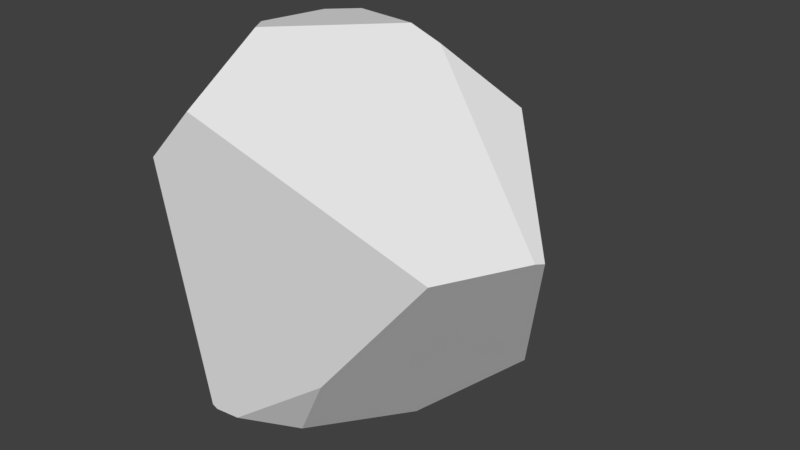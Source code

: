 # Source: S_Rock_01.blend  (saved by Blender 2.80.75; exported with 4.5.12 LTS)
import bpy
from mathutils import Matrix  # noqa: F401  (used for matrix-valued properties, if any)

bpy.ops.wm.read_factory_settings(use_empty=True)
scene = bpy.context.scene
scene.name = 'Scene'

# ---- collections
col_collection_1 = bpy.data.collections.new('Collection 1'); scene.collection.children.link(col_collection_1)

# ---- world
world_world = bpy.data.worlds.new('World'); scene.world = world_world
world_world.color = (0.05088, 0.05088, 0.05088)
world_world.use_sun_shadow = False
world_world.sun_shadow_jitter_overblur = 0.0
world_world.cycles.sampling_method = 'MANUAL'

# ---- meshes
me_cube_001 = bpy.data.meshes.new('Cube.001')
me_cube_001.from_pydata([(-1.129, 0.9923, -0.4865), (-0.4261, -0.3345, 1.42), (1.329, 0.5407, -0.9868), (-0.2967, -1.09, 1.065), (1.493, -0.8401, 0.3157), (0.6361, -0.9137, -0.7588), (-1.134, 0.9797, -0.5011), (-1.137, 0.9817, -0.4842), (-0.6569, -1.123, 0.6575), (-0.3911, -1.025, -1.316), (0.6628, 0.09267, -1.515), (0.2635, -0.7472, -1.382), (-0.1596, -0.9953, -1.345), (-0.3516, -1.02, -1.342), (-0.7077, 0.09747, -1.523), (-0.3998, -0.982, -1.348), (-0.5826, 0.5106, 1.33), (-0.5648, -0.1494, 1.392), (-1.125, 0.6926, 0.02878), (-0.8234, -0.6482, 0.7888), (1.869, -0.2654, 0.361), (1.898, -0.1979, 0.3458), (-0.1913, 1.59, 0.2185), (0.2814, 0.4741, 1.4), (0.409, 1.507, 0.1276), (-0.3951, 0.7162, 1.325), (0.523, 0.4979, 1.295), (1.107, 0.659, 0.9173)], [], [(12, 13, 15), (20, 27, 26), (19, 16, 18), (6, 7, 0), (25, 26, 24), (12, 11, 5), (12, 5, 9), (18, 7, 6), (1, 17, 19), (4, 5, 2), (2, 27, 21), (3, 4, 26), (23, 16, 17), (0, 22, 24), (22, 0, 18), (13, 9, 15), (10, 11, 14), (11, 12, 15), (14, 11, 15), (20, 21, 27), (19, 17, 16), (24, 22, 25), (25, 23, 26), (26, 27, 24), (3, 8, 5), (8, 9, 5), (3, 5, 4), (9, 13, 12), (6, 14, 18), (14, 15, 18), (15, 9, 18), (9, 8, 19), (19, 18, 9), (8, 3, 19), (3, 1, 19), (5, 11, 10), (10, 2, 5), (2, 21, 20), (4, 2, 20), (2, 24, 27), (4, 20, 26), (26, 23, 1), (1, 3, 26), (17, 1, 23), (23, 25, 16), (2, 10, 24), (10, 14, 6), (24, 10, 6), (6, 0, 24), (0, 7, 18), (18, 16, 25), (25, 22, 18)])
_uv = me_cube_001.uv_layers.new(name='UVMap')
_uv.uv.foreach_set('vector', [0.5539, 0.02892, 0.5795, 0.003563, 0.5894, 0.0, 0.9863, 0.5749, 0.9541, 0.8019, 0.8232, 0.8563, 0.3954, 0.4087, 0.1794, 0.4811, 0.1196, 0.2674, 0.0665, 0.173, 0.0658, 0.1759, 0.06427, 0.1752, 0.7091, 0.9621, 0.8232, 0.8563, 1.0, 0.9115, 0.01545, 0.8477, 0.03027, 0.7634, 0.1818, 0.7495, 0.01545, 0.8477, 0.1818, 0.7495, 0.004283, 0.884, 0.1196, 0.2674, 0.0658, 0.1759, 0.0665, 0.173, 0.354, 0.5043, 0.3093, 0.5001, 0.3954, 0.4087, 0.444, 0.6608, 0.1818, 0.7495, 0.1299, 0.5043, 0.5262, 0.3667, 0.7797, 0.5254, 0.5202, 0.5025, 0.5125, 0.6938, 0.8596, 0.5254, 0.8232, 0.8563, 0.7773, 0.8807, 0.6545, 0.9502, 0.5708, 0.8656, 0.9795, 0.1454, 0.9795, 0.3735, 0.8748, 0.4326, 0.0, 0.268, 0.06427, 0.1752, 0.1196, 0.2674, 0.5125, 0.03802, 0.511, 0.04338, 0.5022, 0.03748, 0.521, 0.2002, 0.5125, 0.09717, 0.7183, 0.03068, 0.5125, 0.09717, 0.5539, 0.02892, 0.5894, 0.0, 0.7183, 0.03068, 0.5125, 0.09717, 0.5894, 0.0, 0.9863, 0.5749, 1.0, 0.5805, 0.9541, 0.8019, 0.3954, 0.4087, 0.3093, 0.5001, 0.1794, 0.4811, 1.0, 0.9115, 0.9139, 0.9781, 0.7091, 0.9621, 0.7091, 0.9621, 0.7773, 0.8807, 0.8232, 0.8563, 0.8232, 0.8563, 0.9541, 0.8019, 1.0, 0.9115, 0.4565, 0.961, 0.3545, 1.0, 0.1818, 0.7495, 0.3545, 1.0, 0.004283, 0.884, 0.1818, 0.7495, 0.4565, 0.961, 0.1818, 0.7495, 0.444, 0.6608, 0.004283, 0.884, 0.002268, 0.877, 0.01545, 0.8477, 0.0665, 0.173, 0.273, 0.0, 0.1196, 0.2674, 0.273, 0.0, 0.5022, 0.03748, 0.1196, 0.2674, 0.5022, 0.03748, 0.511, 0.04338, 0.1196, 0.2674, 0.511, 0.04338, 0.4995, 0.3888, 0.3954, 0.4087, 0.3954, 0.4087, 0.1196, 0.2674, 0.511, 0.04338, 0.4995, 0.3888, 0.5125, 0.4505, 0.3954, 0.4087, 0.5125, 0.4505, 0.354, 0.5043, 0.3954, 0.4087, 0.1818, 0.7495, 0.03027, 0.7634, 0.0, 0.6219, 0.0, 0.6219, 0.1299, 0.5043, 0.1818, 0.7495, 0.1299, 0.5043, 0.4529, 0.5433, 0.4565, 0.5544, 0.444, 0.6608, 0.1299, 0.5043, 0.4565, 0.5544, 0.5262, 0.3667, 0.8748, 0.4326, 0.7797, 0.5254, 0.8596, 0.5254, 0.9863, 0.5749, 0.8232, 0.8563, 0.8232, 0.8563, 0.7773, 0.8807, 0.567, 0.8318, 0.567, 0.8318, 0.5125, 0.6938, 0.8232, 0.8563, 0.5708, 0.8656, 0.567, 0.8318, 0.7773, 0.8807, 0.7773, 0.8807, 0.7091, 0.9621, 0.6545, 0.9502, 0.5262, 0.3667, 0.521, 0.2002, 0.8748, 0.4326, 0.521, 0.2002, 0.7183, 0.03068, 0.9774, 0.1424, 0.8748, 0.4326, 0.521, 0.2002, 0.9774, 0.1424, 0.9774, 0.1424, 0.9795, 0.1454, 0.8748, 0.4326, 0.06427, 0.1752, 0.0658, 0.1759, 0.1196, 0.2674, 0.1196, 0.2674, 0.1794, 0.4811, 0.1507, 0.4736, 0.1507, 0.4736, 0.0, 0.268, 0.1196, 0.2674])
me_cube_001.use_remesh_preserve_volume = False
me_cube_001.use_remesh_preserve_attributes = False
me_cube_001.use_mirror_vertex_groups = False
me_cube_001.update()
me_cube_001.normals_split_custom_set([tuple(v) for v in zip(*[iter([0.005498, -0.1587, -0.9873, 0.005498, -0.1587, -0.9873, 0.005498, -0.1587, -0.9873, 0.5511, -0.0472, 0.8331, 0.5511, -0.0472, 0.8331, 0.5511, -0.0472, 0.8331, -0.9225, 0.01152, 0.3858, -0.9225, 0.01152, 0.3858, -0.9225, 0.01152, 0.3858, -0.7813, 0.586, -0.2149, -0.7813, 0.586, -0.2149, -0.7813, 0.586, -0.2149, 0.1996, 0.7509, 0.6295, 0.1996, 0.7509, 0.6295, 0.1996, 0.7509, 0.6295, 0.4187, -0.7834, -0.4594, 0.4187, -0.7834, -0.4594, 0.4187, -0.7834, -0.4594, 0.1252, -0.9916, -0.03189, 0.1252, -0.9916, -0.03189, 0.1252, -0.9916, -0.03189, -0.9456, -0.2927, -0.1418, -0.9456, -0.2927, -0.1418, -0.9456, -0.2927, -0.1418, -0.6684, -0.4069, 0.6227, -0.6684, -0.4069, 0.6227, -0.6684, -0.4069, 0.6227, 0.7205, -0.4287, -0.5451, 0.7205, -0.4287, -0.5451, 0.7205, -0.4287, -0.5451, 0.7494, 0.6605, 0.04626, 0.7494, 0.6605, 0.04626, 0.7494, 0.6605, 0.04626, 0.4036, -0.3314, 0.8528, 0.4036, -0.3314, 0.8528, 0.4036, -0.3314, 0.8528, -0.0762, 0.09193, 0.9928, -0.0762, 0.09193, 0.9928, -0.0762, 0.09193, 0.9928, 0.006649, 0.7584, -0.6518, 0.006649, 0.7584, -0.6518, 0.006649, 0.7584, -0.6518, -0.6816, 0.6302, 0.372, -0.6816, 0.6302, 0.372, -0.6816, 0.6302, 0.372, -0.3752, -0.5981, -0.7081, -0.3752, -0.5981, -0.7081, -0.3752, -0.5981, -0.7081, 0.005498, -0.1587, -0.9873, 0.005498, -0.1587, -0.9873, 0.005498, -0.1587, -0.9873, 0.005498, -0.1587, -0.9873, 0.005498, -0.1587, -0.9873, 0.005498, -0.1587, -0.9873, 0.005498, -0.1587, -0.9873, 0.005498, -0.1587, -0.9873, 0.005498, -0.1587, -0.9873, 0.5511, -0.0472, 0.8331, 0.5511, -0.0472, 0.8331, 0.5511, -0.0472, 0.8331, -0.9225, 0.01152, 0.3858, -0.9225, 0.01152, 0.3858, -0.9225, 0.01152, 0.3858, 0.1996, 0.7509, 0.6295, 0.1996, 0.7509, 0.6295, 0.1996, 0.7509, 0.6295, 0.1996, 0.7509, 0.6295, 0.1996, 0.7509, 0.6295, 0.1996, 0.7509, 0.6295, 0.1996, 0.7509, 0.6295, 0.1996, 0.7509, 0.6295, 0.1996, 0.7509, 0.6295, 0.1252, -0.9916, -0.03189, 0.1252, -0.9916, -0.03189, 0.1252, -0.9916, -0.03189, 0.1252, -0.9916, -0.03189, 0.1252, -0.9916, -0.03189, 0.1252, -0.9916, -0.03189, 0.1252, -0.9916, -0.03189, 0.1252, -0.9916, -0.03189, 0.1252, -0.9916, -0.03189, 0.1252, -0.9916, -0.03189, 0.1252, -0.9916, -0.03189, 0.1252, -0.9916, -0.03189, -0.9456, -0.2927, -0.1418, -0.9456, -0.2927, -0.1418, -0.9456, -0.2927, -0.1418, -0.9456, -0.2927, -0.1418, -0.9456, -0.2927, -0.1418, -0.9456, -0.2927, -0.1418, -0.9456, -0.2927, -0.1418, -0.9456, -0.2927, -0.1418, -0.9456, -0.2927, -0.1418, -0.9456, -0.2927, -0.1418, -0.9456, -0.2927, -0.1418, -0.9456, -0.2927, -0.1418, -0.9456, -0.2927, -0.1418, -0.9456, -0.2927, -0.1418, -0.9456, -0.2927, -0.1418, -0.6684, -0.4069, 0.6227, -0.6684, -0.4069, 0.6227, -0.6684, -0.4069, 0.6227, -0.6684, -0.4069, 0.6227, -0.6684, -0.4069, 0.6227, -0.6684, -0.4069, 0.6227, 0.7205, -0.4287, -0.5451, 0.7205, -0.4287, -0.5451, 0.7205, -0.4287, -0.5451, 0.7205, -0.4287, -0.5451, 0.7205, -0.4287, -0.5451, 0.7205, -0.4287, -0.5451, 0.7205, -0.4287, -0.5451, 0.7205, -0.4287, -0.5451, 0.7205, -0.4287, -0.5451, 0.7205, -0.4287, -0.5451, 0.7205, -0.4287, -0.5451, 0.7205, -0.4287, -0.5451, 0.7494, 0.6605, 0.04626, 0.7494, 0.6605, 0.04626, 0.7494, 0.6605, 0.04626, 0.4036, -0.3314, 0.8528, 0.4036, -0.3314, 0.8528, 0.4036, -0.3314, 0.8528, 0.4036, -0.3314, 0.8528, 0.4036, -0.3314, 0.8528, 0.4036, -0.3314, 0.8528, 0.4036, -0.3314, 0.8528, 0.4036, -0.3314, 0.8528, 0.4036, -0.3314, 0.8528, -0.0762, 0.09193, 0.9928, -0.0762, 0.09193, 0.9928, -0.0762, 0.09193, 0.9928, -0.0762, 0.09193, 0.9928, -0.0762, 0.09193, 0.9928, -0.0762, 0.09193, 0.9928, 0.006649, 0.7584, -0.6518, 0.006649, 0.7584, -0.6518, 0.006649, 0.7584, -0.6518, 0.006649, 0.7584, -0.6518, 0.006649, 0.7584, -0.6518, 0.006649, 0.7584, -0.6518, 0.006649, 0.7584, -0.6518, 0.006649, 0.7584, -0.6518, 0.006649, 0.7584, -0.6518, 0.006649, 0.7584, -0.6518, 0.006649, 0.7584, -0.6518, 0.006649, 0.7584, -0.6518, -0.6816, 0.6302, 0.372, -0.6816, 0.6302, 0.372, -0.6816, 0.6302, 0.372, -0.6816, 0.6302, 0.372, -0.6816, 0.6302, 0.372, -0.6816, 0.6302, 0.372, -0.6816, 0.6302, 0.372, -0.6816, 0.6302, 0.372, -0.6816, 0.6302, 0.372])] * 3)])

# ---- objects
ob_cube = bpy.data.objects.new('Cube', me_cube_001)

# ---- transforms, parenting, visibility, modifiers, constraints
ob_cube.location = (-0.253, -0.02525, 0.1019)
ob_cube.lineart.crease_threshold = 0.0

# ---- collection membership
col_collection_1.objects.link(ob_cube)

# ---- scene / render settings (as saved in the file)
scene.frame_start = 1; scene.frame_end = 250; scene.frame_set(1)
scene.render.engine = 'BLENDER_EEVEE_NEXT'
scene.render.resolution_percentage = 50
scene.render.dither_intensity = 0.0
scene.cycles.use_denoising = False
scene.cycles.samples = 128
scene.cycles.sampling_pattern = 'TABULATED_SOBOL'
scene.cycles.use_adaptive_sampling = False
scene.cycles.use_light_tree = False
scene.cycles.blur_glossy = 0.0
scene.cycles.sample_clamp_indirect = 0.0
scene.view_settings.view_transform = 'Standard'
bpy.context.view_layer.update()

# ---- added for rendering (the .blend has no active camera and no usable light): camera, sun
cam_auto = bpy.data.cameras.new('AutoCamera')
cam_auto.lens = 50.0
cam_auto.sensor_width = 36.0
cam_auto.clip_end = 1000.0
ob_auto_camera = bpy.data.objects.new('AutoCamera', cam_auto)
scene.collection.objects.link(ob_auto_camera)
ob_auto_camera.location = (4.77479, -5.36858, 3.76834)
ob_auto_camera.rotation_euler = (1.09748, -7.21219e-08, 0.694738)
scene.camera = ob_auto_camera
light_auto_sun = bpy.data.lights.new('AutoSun', 'SUN')
light_auto_sun.energy = 3.0
light_auto_sun.angle = 0.0523599
ob_auto_sun = bpy.data.objects.new('AutoSun', light_auto_sun)
scene.collection.objects.link(ob_auto_sun)
ob_auto_sun.rotation_euler = (0.872665, 0.174533, 0.523599)
bpy.context.view_layer.update()
